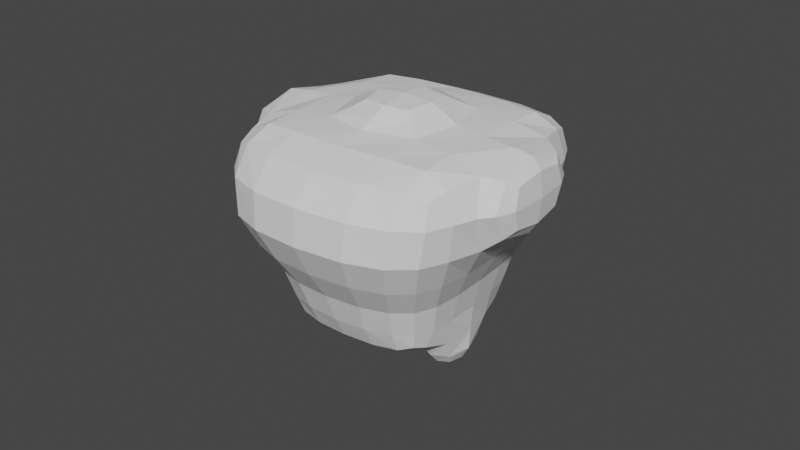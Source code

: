 # Source: parts_body_a4_gorilla.blend  (saved by Blender 3.4.6; exported with 4.5.12 LTS)
import bpy
from mathutils import Matrix  # noqa: F401  (used for matrix-valued properties, if any)

bpy.ops.wm.read_factory_settings(use_empty=True)
scene = bpy.context.scene
scene.name = 'Scene'

# ---- collections
col_collection = bpy.data.collections.new('Collection'); scene.collection.children.link(col_collection)

# ---- world
world_world = bpy.data.worlds.new('World'); scene.world = world_world
world_world.use_nodes = True; world_world.node_tree.nodes.clear()
_N = world_world.node_tree.nodes; _L = world_world.node_tree.links
n0 = _N.new('ShaderNodeOutputWorld'); n0.name = 'World Output'; n0.location = (300, 300)
n1 = _N.new('ShaderNodeBackground'); n1.name = 'Background'; n1.location = (10, 300)
n1.inputs[0].default_value = (0.05088, 0.05088, 0.05088, 1.0)
_L.new(n1.outputs[0], n0.inputs[0])
n0.is_active_output = True
world_world.color = (0.05088, 0.05088, 0.05088)
world_world.use_sun_shadow = False
world_world.sun_shadow_jitter_overblur = 0.0

# ---- meshes
me_057 = bpy.data.meshes.new('立方体.057')
me_057.from_pydata([(-0.6885, -0.3502, -0.9581), (-0.9984, -0.3939, 1.042), (-0.309, 0.6028, -0.9581), (-0.4765, 0.8468, 1.042), (0.3932, -0.6407, -0.9581), (0.6312, -0.8318, 1.042), (0.7268, 0.3243, -0.9581), (1.077, 0.4288, 1.042), (-0.6204, -0.09721, -0.9581), (-0.9648, -0.1669, 1.042), (0.5293, -0.3986, -0.9581), (0.7774, -0.6228, 1.042), (0.4982, 0.4877, -0.9581), (0.7688, 0.6804, 1.042), (0.06418, -0.6854, -0.9581), (0.1568, -0.9243, 1.042), (0.266, -0.3979, 1.042), (0.178, -0.2514, -0.9581), (-0.05115, 0.6317, -0.9581), (-0.7516, -0.6862, 1.042), (-0.2299, -0.1513, -0.9581), (-0.1395, 0.9185, 1.042), (-0.4852, -0.5414, -0.9581), (-0.4084, -0.2325, 1.042), (-0.7005, 0.5949, 1.042), (0.6734, 0.07188, -0.9581), (-0.4763, 0.3733, -0.9581), (1.042, 0.1389, 1.042), (0.2887, 0.1383, -0.9581), (0.4751, 0.2302, 1.042), (-0.1231, 0.2462, -0.9581), (-0.2059, 0.4087, 1.042), (-1.077, -0.5852, 0.2396), (-0.4239, 0.9744, 0.2396), (1.13, 0.5563, 0.2396), (0.5523, -1.023, 0.2396), (0.7774, -0.6228, 0.2396), (-0.9648, -0.1669, 0.2396), (0.07782, -1.116, 0.2396), (0.8215, 0.8079, 0.2396), (-0.08687, 1.046, 0.2396), (-0.8305, -0.8775, 0.2396), (1.042, 0.1389, 0.2396), (-0.7005, 0.5949, 0.2396), (-0.4084, -0.2325, 1.264), (0.266, -0.3979, 1.264), (0.4751, 0.2302, 1.264), (-0.2059, 0.4087, 1.264), (1.212, 0.09495, 1.042), (0.9474, -0.6668, 1.042), (0.9474, -0.6668, 0.2396), (1.212, 0.09495, 0.2396), (-1.183, -0.1104, 1.042), (-0.9183, 0.6513, 1.042), (-1.183, -0.1104, 0.2396), (-0.9183, 0.6513, 0.2396), (-0.4763, 0.3733, -1.368), (-0.6204, -0.09721, -1.368), (-0.2299, -0.1513, -1.368), (-0.1231, 0.2462, -1.368), (0.5293, -0.3986, -1.33), (0.178, -0.2514, -1.33), (0.2887, 0.1383, -1.33), (0.6734, 0.07188, -1.33), (-0.309, 0.6028, -0.3593), (0.7268, 0.3243, -0.3593), (0.3932, -0.6407, -0.3593), (0.5293, -0.3986, -0.3593), (-0.6204, -0.09721, -0.3593), (0.06418, -0.6854, -0.3593), (0.4982, 0.4877, -0.3593), (-0.05115, 0.6317, -0.3593), (-0.4852, -0.5414, -0.3593), (0.6734, 0.07188, -0.3593), (-0.4763, 0.3733, -0.3593), (-0.6885, -0.3502, -0.3593)], [], [(43, 24, 3, 33), (39, 13, 7, 34), (36, 11, 5, 35), (41, 19, 1, 32), (17, 10, 4, 14), (23, 9, 1, 19), (31, 24, 9, 23), (17, 28, 62, 61), (27, 11, 49, 48), (32, 1, 9, 37), (30, 28, 17, 20), (27, 29, 16, 11), (11, 16, 15, 5), (20, 17, 14, 22), (35, 5, 15, 38), (40, 21, 13, 39), (33, 3, 21, 40), (8, 20, 22, 0), (20, 8, 57, 58), (31, 23, 44, 47), (16, 23, 19, 15), (38, 15, 19, 41), (13, 21, 31, 29), (2, 18, 30, 26), (7, 13, 29, 27), (18, 12, 28, 30), (34, 7, 27, 42), (12, 6, 25, 28), (21, 3, 24, 31), (43, 37, 54, 55), (68, 37, 43, 74), (65, 34, 42, 73), (69, 38, 41, 72), (64, 33, 40, 71), (71, 40, 39, 70), (66, 35, 38, 69), (75, 32, 37, 68), (73, 42, 36, 67), (72, 41, 32, 75), (67, 36, 35, 66), (70, 39, 34, 65), (74, 43, 33, 64), (46, 47, 44, 45), (29, 31, 47, 46), (23, 16, 45, 44), (16, 29, 46, 45), (51, 48, 49, 50), (42, 27, 48, 51), (36, 42, 51, 50), (11, 36, 50, 49), (54, 52, 53, 55), (9, 24, 53, 52), (24, 43, 55, 53), (37, 9, 52, 54), (56, 59, 58, 57), (26, 30, 59, 56), (30, 20, 58, 59), (8, 26, 56, 57), (62, 63, 60, 61), (28, 25, 63, 62), (10, 17, 61, 60), (25, 10, 60, 63), (26, 74, 64, 2), (12, 70, 65, 6), (10, 67, 66, 4), (22, 72, 75, 0), (25, 73, 67, 10), (0, 75, 68, 8), (4, 66, 69, 14), (18, 71, 70, 12), (2, 64, 71, 18), (14, 69, 72, 22), (6, 65, 73, 25), (8, 68, 74, 26)])
_uv = me_057.uv_layers.new(name='UVマップ')
_uv.uv.foreach_set('vector', [0.5, 0.1875, 0.625, 0.1875, 0.625, 0.25, 0.5, 0.25, 0.5, 0.375, 0.625, 0.375, 0.625, 0.5, 0.5, 0.5, 0.5, 0.625, 0.625, 0.625, 0.625, 0.75, 0.5, 0.75, 0.5, 0.9375, 0.625, 0.9375, 0.625, 1.0, 0.5, 1.0, 0.25, 0.625, 0.375, 0.625, 0.375, 0.75, 0.25, 0.75, 0.8125, 0.625, 0.875, 0.625, 0.875, 0.75, 0.8125, 0.75, 0.8125, 0.5625, 0.875, 0.5625, 0.875, 0.625, 0.8125, 0.625, 0.25, 0.625, 0.25, 0.5625, 0.25, 0.5625, 0.25, 0.625, 0.625, 0.5625, 0.625, 0.625, 0.625, 0.625, 0.625, 0.5625, 0.5, 0.0, 0.625, 0.0, 0.625, 0.125, 0.5, 0.125, 0.1875, 0.5625, 0.25, 0.5625, 0.25, 0.625, 0.1875, 0.625, 0.625, 0.5625, 0.75, 0.5625, 0.75, 0.625, 0.625, 0.625, 0.625, 0.625, 0.75, 0.625, 0.75, 0.75, 0.625, 0.75, 0.1875, 0.625, 0.25, 0.625, 0.25, 0.75, 0.1875, 0.75, 0.5, 0.75, 0.625, 0.75, 0.625, 0.875, 0.5, 0.875, 0.5, 0.3125, 0.625, 0.3125, 0.625, 0.375, 0.5, 0.375, 0.5, 0.25, 0.625, 0.25, 0.625, 0.3125, 0.5, 0.3125, 0.125, 0.625, 0.1875, 0.625, 0.1875, 0.75, 0.125, 0.75, 0.1875, 0.625, 0.125, 0.625, 0.125, 0.625, 0.1875, 0.625, 0.8125, 0.5625, 0.8125, 0.625, 0.8125, 0.625, 0.8125, 0.5625, 0.75, 0.625, 0.8125, 0.625, 0.8125, 0.75, 0.75, 0.75, 0.5, 0.875, 0.625, 0.875, 0.625, 0.9375, 0.5, 0.9375, 0.75, 0.5, 0.8125, 0.5, 0.8125, 0.5625, 0.75, 0.5625, 0.125, 0.5, 0.1875, 0.5, 0.1875, 0.5625, 0.125, 0.5625, 0.625, 0.5, 0.75, 0.5, 0.75, 0.5625, 0.625, 0.5625, 0.1875, 0.5, 0.25, 0.5, 0.25, 0.5625, 0.1875, 0.5625, 0.5, 0.5, 0.625, 0.5, 0.625, 0.5625, 0.5, 0.5625, 0.25, 0.5, 0.375, 0.5, 0.375, 0.5625, 0.25, 0.5625, 0.8125, 0.5, 0.875, 0.5, 0.875, 0.5625, 0.8125, 0.5625, 0.5, 0.1875, 0.5, 0.125, 0.5, 0.125, 0.5, 0.1875, 0.4375, 0.125, 0.5, 0.125, 0.5, 0.1875, 0.4375, 0.1875, 0.4375, 0.5, 0.5, 0.5, 0.5, 0.5625, 0.4375, 0.5625, 0.4375, 0.875, 0.5, 0.875, 0.5, 0.9375, 0.4375, 0.9375, 0.4375, 0.25, 0.5, 0.25, 0.5, 0.3125, 0.4375, 0.3125, 0.4375, 0.3125, 0.5, 0.3125, 0.5, 0.375, 0.4375, 0.375, 0.4375, 0.75, 0.5, 0.75, 0.5, 0.875, 0.4375, 0.875, 0.4375, 0.0, 0.5, 0.0, 0.5, 0.125, 0.4375, 0.125, 0.4375, 0.5625, 0.5, 0.5625, 0.5, 0.625, 0.4375, 0.625, 0.4375, 0.9375, 0.5, 0.9375, 0.5, 1.0, 0.4375, 1.0, 0.4375, 0.625, 0.5, 0.625, 0.5, 0.75, 0.4375, 0.75, 0.4375, 0.375, 0.5, 0.375, 0.5, 0.5, 0.4375, 0.5, 0.4375, 0.1875, 0.5, 0.1875, 0.5, 0.25, 0.4375, 0.25, 0.75, 0.5625, 0.8125, 0.5625, 0.8125, 0.625, 0.75, 0.625, 0.75, 0.5625, 0.8125, 0.5625, 0.8125, 0.5625, 0.75, 0.5625, 0.8125, 0.625, 0.75, 0.625, 0.75, 0.625, 0.8125, 0.625, 0.75, 0.625, 0.75, 0.5625, 0.75, 0.5625, 0.75, 0.625, 0.5, 0.5625, 0.625, 0.5625, 0.625, 0.625, 0.5, 0.625, 0.5, 0.5625, 0.625, 0.5625, 0.625, 0.5625, 0.5, 0.5625, 0.5, 0.625, 0.5, 0.5625, 0.5, 0.5625, 0.5, 0.625, 0.625, 0.625, 0.5, 0.625, 0.5, 0.625, 0.625, 0.625, 0.5, 0.125, 0.625, 0.125, 0.625, 0.1875, 0.5, 0.1875, 0.875, 0.625, 0.875, 0.5625, 0.875, 0.5625, 0.875, 0.625, 0.625, 0.1875, 0.5, 0.1875, 0.5, 0.1875, 0.625, 0.1875, 0.5, 0.125, 0.625, 0.125, 0.625, 0.125, 0.5, 0.125, 0.125, 0.5625, 0.1875, 0.5625, 0.1875, 0.625, 0.125, 0.625, 0.125, 0.5625, 0.1875, 0.5625, 0.1875, 0.5625, 0.125, 0.5625, 0.1875, 0.5625, 0.1875, 0.625, 0.1875, 0.625, 0.1875, 0.5625, 0.375, 0.125, 0.375, 0.1875, 0.375, 0.1875, 0.375, 0.125, 0.25, 0.5625, 0.375, 0.5625, 0.375, 0.625, 0.25, 0.625, 0.25, 0.5625, 0.375, 0.5625, 0.375, 0.5625, 0.25, 0.5625, 0.375, 0.625, 0.25, 0.625, 0.25, 0.625, 0.375, 0.625, 0.375, 0.5625, 0.375, 0.625, 0.375, 0.625, 0.375, 0.5625, 0.375, 0.1875, 0.4375, 0.1875, 0.4375, 0.25, 0.375, 0.25, 0.375, 0.375, 0.4375, 0.375, 0.4375, 0.5, 0.375, 0.5, 0.375, 0.625, 0.4375, 0.625, 0.4375, 0.75, 0.375, 0.75, 0.375, 0.9375, 0.4375, 0.9375, 0.4375, 1.0, 0.375, 1.0, 0.375, 0.5625, 0.4375, 0.5625, 0.4375, 0.625, 0.375, 0.625, 0.375, 0.0, 0.4375, 0.0, 0.4375, 0.125, 0.375, 0.125, 0.375, 0.75, 0.4375, 0.75, 0.4375, 0.875, 0.375, 0.875, 0.375, 0.3125, 0.4375, 0.3125, 0.4375, 0.375, 0.375, 0.375, 0.375, 0.25, 0.4375, 0.25, 0.4375, 0.3125, 0.375, 0.3125, 0.375, 0.875, 0.4375, 0.875, 0.4375, 0.9375, 0.375, 0.9375, 0.375, 0.5, 0.4375, 0.5, 0.4375, 0.5625, 0.375, 0.5625, 0.375, 0.125, 0.4375, 0.125, 0.4375, 0.1875, 0.375, 0.1875])
me_057.update()

# ---- objects
ob_057 = bpy.data.objects.new('立方体.057', me_057)

# ---- transforms, parenting, visibility, modifiers, constraints
ob_057.location = (0.3287, -1.793, 0.0)
ob_057.rotation_euler = (0.0, -0.0, 0.3314)
ob_057.scale = (8.338, 9.337, 6.175)
_m = ob_057.modifiers.new('細分化', 'SUBSURF')
_m.levels = 3
_m.render_levels = 1

# ---- collection membership
col_collection.objects.link(ob_057)

# ---- scene / render settings (as saved in the file)
scene.frame_start = 1; scene.frame_end = 250; scene.frame_set(1)
scene.render.engine = 'CYCLES'
scene.cycles.sampling_pattern = 'TABULATED_SOBOL'
scene.cycles.use_light_tree = False
scene.view_settings.view_transform = 'Filmic'
bpy.context.view_layer.update()

# ---- added for rendering (the .blend has no active camera and no usable light): camera, sun
cam_auto = bpy.data.cameras.new('AutoCamera')
cam_auto.lens = 50.0
cam_auto.sensor_width = 36.0
cam_auto.clip_end = 1000.0
ob_auto_camera = bpy.data.objects.new('AutoCamera', cam_auto)
scene.collection.objects.link(ob_auto_camera)
ob_auto_camera.location = (37.1617, -45.996, 28.969)
ob_auto_camera.rotation_euler = (1.09748, -7.21219e-08, 0.694738)
scene.camera = ob_auto_camera
light_auto_sun = bpy.data.lights.new('AutoSun', 'SUN')
light_auto_sun.energy = 3.0
light_auto_sun.angle = 0.0523599
ob_auto_sun = bpy.data.objects.new('AutoSun', light_auto_sun)
scene.collection.objects.link(ob_auto_sun)
ob_auto_sun.rotation_euler = (0.872665, 0.174533, 0.523599)
bpy.context.view_layer.update()
